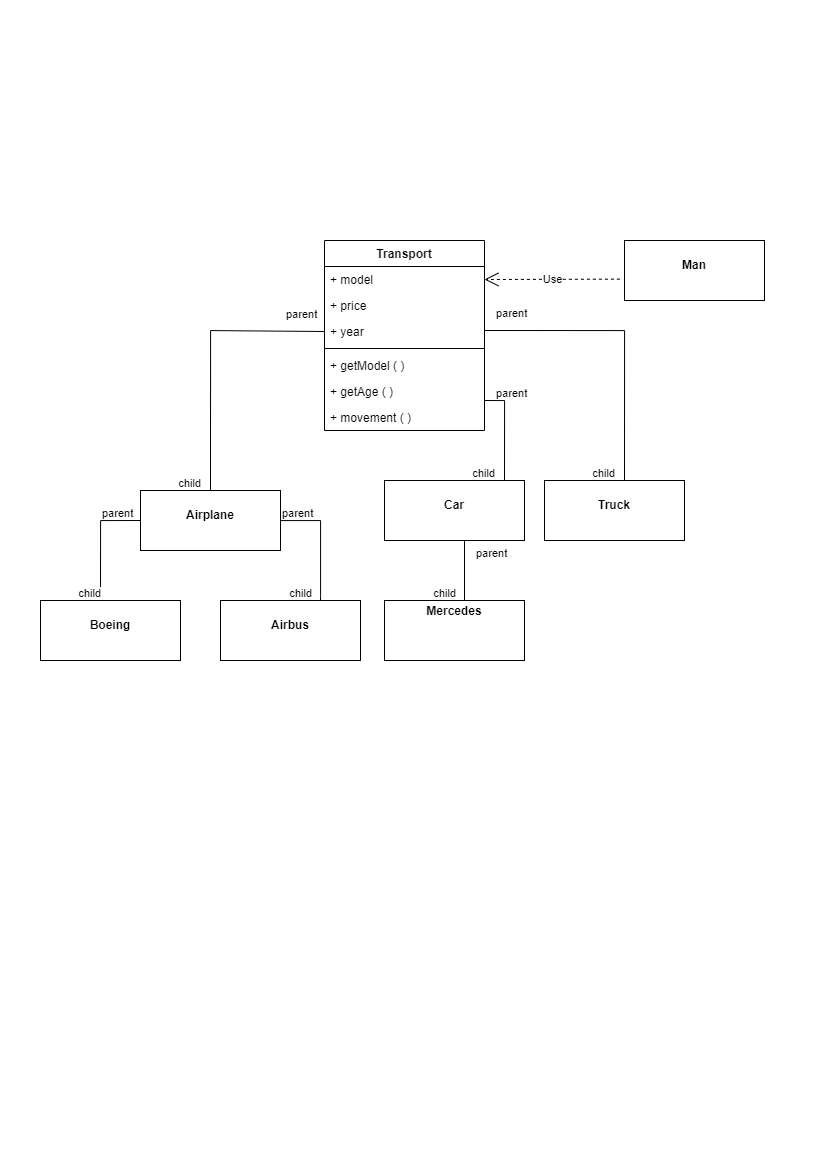

The diagram above was exported from draw.io. Its source (the exported page's mxGraphModel, read from the mxfile embedded in the PNG):
<mxGraphModel dx="1203" dy="725" grid="1" gridSize="10" guides="1" tooltips="1" connect="1" arrows="1" fold="1" page="1" pageScale="1" pageWidth="827" pageHeight="1169" math="0" shadow="0">
  <root>
    <mxCell id="0" />
    <mxCell id="1" parent="0" />
    <mxCell id="x-ni0G0Ag5illLgsjkEF-3" value="Transport&#10;" style="swimlane;fontStyle=1;align=center;verticalAlign=top;childLayout=stackLayout;horizontal=1;startSize=26;horizontalStack=0;resizeParent=1;resizeParentMax=0;resizeLast=0;collapsible=1;marginBottom=0;" vertex="1" parent="1">
      <mxGeometry x="324" y="240" width="160" height="190" as="geometry" />
    </mxCell>
    <mxCell id="x-ni0G0Ag5illLgsjkEF-4" value="+ model" style="text;strokeColor=none;fillColor=none;align=left;verticalAlign=top;spacingLeft=4;spacingRight=4;overflow=hidden;rotatable=0;points=[[0,0.5],[1,0.5]];portConstraint=eastwest;" vertex="1" parent="x-ni0G0Ag5illLgsjkEF-3">
      <mxGeometry y="26" width="160" height="26" as="geometry" />
    </mxCell>
    <mxCell id="x-ni0G0Ag5illLgsjkEF-7" value="+ price" style="text;strokeColor=none;fillColor=none;align=left;verticalAlign=top;spacingLeft=4;spacingRight=4;overflow=hidden;rotatable=0;points=[[0,0.5],[1,0.5]];portConstraint=eastwest;" vertex="1" parent="x-ni0G0Ag5illLgsjkEF-3">
      <mxGeometry y="52" width="160" height="26" as="geometry" />
    </mxCell>
    <mxCell id="x-ni0G0Ag5illLgsjkEF-33" value="+ year" style="text;strokeColor=none;fillColor=none;align=left;verticalAlign=top;spacingLeft=4;spacingRight=4;overflow=hidden;rotatable=0;points=[[0,0.5],[1,0.5]];portConstraint=eastwest;" vertex="1" parent="x-ni0G0Ag5illLgsjkEF-3">
      <mxGeometry y="78" width="160" height="26" as="geometry" />
    </mxCell>
    <mxCell id="x-ni0G0Ag5illLgsjkEF-5" value="" style="line;strokeWidth=1;fillColor=none;align=left;verticalAlign=middle;spacingTop=-1;spacingLeft=3;spacingRight=3;rotatable=0;labelPosition=right;points=[];portConstraint=eastwest;" vertex="1" parent="x-ni0G0Ag5illLgsjkEF-3">
      <mxGeometry y="104" width="160" height="8" as="geometry" />
    </mxCell>
    <mxCell id="x-ni0G0Ag5illLgsjkEF-13" value="+ getModel ( )" style="text;strokeColor=none;fillColor=none;align=left;verticalAlign=top;spacingLeft=4;spacingRight=4;overflow=hidden;rotatable=0;points=[[0,0.5],[1,0.5]];portConstraint=eastwest;" vertex="1" parent="x-ni0G0Ag5illLgsjkEF-3">
      <mxGeometry y="112" width="160" height="26" as="geometry" />
    </mxCell>
    <mxCell id="x-ni0G0Ag5illLgsjkEF-16" value="+ getAge ( )" style="text;strokeColor=none;fillColor=none;align=left;verticalAlign=top;spacingLeft=4;spacingRight=4;overflow=hidden;rotatable=0;points=[[0,0.5],[1,0.5]];portConstraint=eastwest;" vertex="1" parent="x-ni0G0Ag5illLgsjkEF-3">
      <mxGeometry y="138" width="160" height="26" as="geometry" />
    </mxCell>
    <mxCell id="x-ni0G0Ag5illLgsjkEF-61" value="+ movement ( )" style="text;strokeColor=none;fillColor=none;align=left;verticalAlign=top;spacingLeft=4;spacingRight=4;overflow=hidden;rotatable=0;points=[[0,0.5],[1,0.5]];portConstraint=eastwest;" vertex="1" parent="x-ni0G0Ag5illLgsjkEF-3">
      <mxGeometry y="164" width="160" height="26" as="geometry" />
    </mxCell>
    <mxCell id="x-ni0G0Ag5illLgsjkEF-18" value="&lt;p style=&quot;margin:0px;margin-top:4px;text-align:center;&quot;&gt;&lt;br&gt;&lt;b&gt;Airplane&lt;/b&gt;&lt;/p&gt;&lt;p style=&quot;margin:0px;margin-top:4px;text-align:center;&quot;&gt;&lt;b&gt;&lt;br&gt;&lt;/b&gt;&lt;/p&gt;" style="verticalAlign=top;align=left;overflow=fill;fontSize=12;fontFamily=Helvetica;html=1;" vertex="1" parent="1">
      <mxGeometry x="140" y="490" width="140" height="60" as="geometry" />
    </mxCell>
    <mxCell id="x-ni0G0Ag5illLgsjkEF-19" value="&lt;p style=&quot;margin:0px;margin-top:4px;text-align:center;&quot;&gt;&lt;br&gt;&lt;b&gt;Airbus&lt;/b&gt;&lt;/p&gt;&lt;p style=&quot;margin:0px;margin-top:4px;text-align:center;&quot;&gt;&lt;b&gt;&lt;br&gt;&lt;/b&gt;&lt;/p&gt;" style="verticalAlign=top;align=left;overflow=fill;fontSize=12;fontFamily=Helvetica;html=1;" vertex="1" parent="1">
      <mxGeometry x="220" y="600" width="140" height="60" as="geometry" />
    </mxCell>
    <mxCell id="x-ni0G0Ag5illLgsjkEF-20" value="&lt;p style=&quot;margin:0px;margin-top:4px;text-align:center;&quot;&gt;&lt;br&gt;&lt;b&gt;Car&lt;/b&gt;&lt;/p&gt;&lt;p style=&quot;margin:0px;margin-top:4px;text-align:center;&quot;&gt;&lt;b&gt;&lt;br&gt;&lt;/b&gt;&lt;/p&gt;" style="verticalAlign=top;align=left;overflow=fill;fontSize=12;fontFamily=Helvetica;html=1;" vertex="1" parent="1">
      <mxGeometry x="384" y="480" width="140" height="60" as="geometry" />
    </mxCell>
    <mxCell id="x-ni0G0Ag5illLgsjkEF-21" value="&lt;p style=&quot;margin:0px;margin-top:4px;text-align:center;&quot;&gt;&lt;br&gt;&lt;b&gt;Truck&lt;/b&gt;&lt;/p&gt;&lt;p style=&quot;margin:0px;margin-top:4px;text-align:center;&quot;&gt;&lt;b&gt;&lt;br&gt;&lt;/b&gt;&lt;/p&gt;&lt;p style=&quot;margin:0px;margin-top:4px;text-align:center;&quot;&gt;&lt;b&gt;&lt;br&gt;&lt;/b&gt;&lt;/p&gt;" style="verticalAlign=top;align=left;overflow=fill;fontSize=12;fontFamily=Helvetica;html=1;" vertex="1" parent="1">
      <mxGeometry x="544" y="480" width="140" height="60" as="geometry" />
    </mxCell>
    <mxCell id="x-ni0G0Ag5illLgsjkEF-22" value="&lt;p style=&quot;margin:0px;margin-top:4px;text-align:center;&quot;&gt;&lt;br&gt;&lt;b&gt;Boeing&lt;/b&gt;&lt;/p&gt;&lt;p style=&quot;margin:0px;margin-top:4px;text-align:center;&quot;&gt;&lt;b&gt;&lt;br&gt;&lt;/b&gt;&lt;/p&gt;" style="verticalAlign=top;align=left;overflow=fill;fontSize=12;fontFamily=Helvetica;html=1;" vertex="1" parent="1">
      <mxGeometry x="40" y="600" width="140" height="60" as="geometry" />
    </mxCell>
    <mxCell id="x-ni0G0Ag5illLgsjkEF-23" value="&lt;p style=&quot;margin:0px;margin-top:4px;text-align:center;&quot;&gt;&lt;b&gt;Mercedes&lt;/b&gt;&lt;/p&gt;" style="verticalAlign=top;align=left;overflow=fill;fontSize=12;fontFamily=Helvetica;html=1;" vertex="1" parent="1">
      <mxGeometry x="384" y="600" width="140" height="60" as="geometry" />
    </mxCell>
    <mxCell id="x-ni0G0Ag5illLgsjkEF-24" value="&lt;p style=&quot;margin:0px;margin-top:4px;text-align:center;&quot;&gt;&lt;br&gt;&lt;b&gt;Man&lt;/b&gt;&lt;/p&gt;&lt;p style=&quot;margin:0px;margin-top:4px;text-align:center;&quot;&gt;&lt;b&gt;&lt;br&gt;&lt;/b&gt;&lt;/p&gt;" style="verticalAlign=top;align=left;overflow=fill;fontSize=12;fontFamily=Helvetica;html=1;" vertex="1" parent="1">
      <mxGeometry x="624" y="240" width="140" height="60" as="geometry" />
    </mxCell>
    <mxCell id="x-ni0G0Ag5illLgsjkEF-27" value="" style="endArrow=none;html=1;edgeStyle=orthogonalEdgeStyle;rounded=0;entryX=0.5;entryY=0;entryDx=0;entryDy=0;exitX=0;exitY=0.5;exitDx=0;exitDy=0;" edge="1" parent="1" source="x-ni0G0Ag5illLgsjkEF-33" target="x-ni0G0Ag5illLgsjkEF-18">
      <mxGeometry relative="1" as="geometry">
        <mxPoint x="284" y="330" as="sourcePoint" />
        <mxPoint x="94" y="470" as="targetPoint" />
        <Array as="points">
          <mxPoint x="210" y="330" />
        </Array>
      </mxGeometry>
    </mxCell>
    <mxCell id="x-ni0G0Ag5illLgsjkEF-28" value="parent" style="edgeLabel;resizable=0;html=1;align=left;verticalAlign=bottom;" connectable="0" vertex="1" parent="x-ni0G0Ag5illLgsjkEF-27">
      <mxGeometry x="-1" relative="1" as="geometry">
        <mxPoint x="-40" y="-10" as="offset" />
      </mxGeometry>
    </mxCell>
    <mxCell id="x-ni0G0Ag5illLgsjkEF-29" value="child" style="edgeLabel;resizable=0;html=1;align=right;verticalAlign=bottom;" connectable="0" vertex="1" parent="x-ni0G0Ag5illLgsjkEF-27">
      <mxGeometry x="1" relative="1" as="geometry">
        <mxPoint x="-10" as="offset" />
      </mxGeometry>
    </mxCell>
    <mxCell id="x-ni0G0Ag5illLgsjkEF-30" value="" style="endArrow=none;html=1;edgeStyle=orthogonalEdgeStyle;rounded=0;" edge="1" parent="1">
      <mxGeometry relative="1" as="geometry">
        <mxPoint x="484" y="330" as="sourcePoint" />
        <mxPoint x="624" y="480" as="targetPoint" />
      </mxGeometry>
    </mxCell>
    <mxCell id="x-ni0G0Ag5illLgsjkEF-31" value="parent" style="edgeLabel;resizable=0;html=1;align=left;verticalAlign=bottom;" connectable="0" vertex="1" parent="x-ni0G0Ag5illLgsjkEF-30">
      <mxGeometry x="-1" relative="1" as="geometry">
        <mxPoint x="10" y="-10" as="offset" />
      </mxGeometry>
    </mxCell>
    <mxCell id="x-ni0G0Ag5illLgsjkEF-32" value="child" style="edgeLabel;resizable=0;html=1;align=right;verticalAlign=bottom;" connectable="0" vertex="1" parent="x-ni0G0Ag5illLgsjkEF-30">
      <mxGeometry x="1" relative="1" as="geometry">
        <mxPoint x="-10" as="offset" />
      </mxGeometry>
    </mxCell>
    <mxCell id="x-ni0G0Ag5illLgsjkEF-41" value="" style="endArrow=none;html=1;edgeStyle=orthogonalEdgeStyle;rounded=0;" edge="1" parent="1">
      <mxGeometry relative="1" as="geometry">
        <mxPoint x="484" y="400" as="sourcePoint" />
        <mxPoint x="504" y="480" as="targetPoint" />
      </mxGeometry>
    </mxCell>
    <mxCell id="x-ni0G0Ag5illLgsjkEF-42" value="parent" style="edgeLabel;resizable=0;html=1;align=left;verticalAlign=bottom;" connectable="0" vertex="1" parent="x-ni0G0Ag5illLgsjkEF-41">
      <mxGeometry x="-1" relative="1" as="geometry">
        <mxPoint x="10" as="offset" />
      </mxGeometry>
    </mxCell>
    <mxCell id="x-ni0G0Ag5illLgsjkEF-43" value="child" style="edgeLabel;resizable=0;html=1;align=right;verticalAlign=bottom;" connectable="0" vertex="1" parent="x-ni0G0Ag5illLgsjkEF-41">
      <mxGeometry x="1" relative="1" as="geometry">
        <mxPoint x="-10" as="offset" />
      </mxGeometry>
    </mxCell>
    <mxCell id="x-ni0G0Ag5illLgsjkEF-56" value="" style="endArrow=none;html=1;edgeStyle=orthogonalEdgeStyle;rounded=0;" edge="1" parent="1">
      <mxGeometry relative="1" as="geometry">
        <mxPoint x="464" y="540" as="sourcePoint" />
        <mxPoint x="464" y="600" as="targetPoint" />
      </mxGeometry>
    </mxCell>
    <mxCell id="x-ni0G0Ag5illLgsjkEF-57" value="parent" style="edgeLabel;resizable=0;html=1;align=left;verticalAlign=bottom;" connectable="0" vertex="1" parent="x-ni0G0Ag5illLgsjkEF-56">
      <mxGeometry x="-1" relative="1" as="geometry">
        <mxPoint x="10" y="20" as="offset" />
      </mxGeometry>
    </mxCell>
    <mxCell id="x-ni0G0Ag5illLgsjkEF-58" value="child" style="edgeLabel;resizable=0;html=1;align=right;verticalAlign=bottom;" connectable="0" vertex="1" parent="x-ni0G0Ag5illLgsjkEF-56">
      <mxGeometry x="1" relative="1" as="geometry">
        <mxPoint x="-9" as="offset" />
      </mxGeometry>
    </mxCell>
    <mxCell id="x-ni0G0Ag5illLgsjkEF-60" value="Use" style="endArrow=open;endSize=12;dashed=1;html=1;rounded=0;exitX=-0.033;exitY=0.644;exitDx=0;exitDy=0;exitPerimeter=0;entryX=1;entryY=0.5;entryDx=0;entryDy=0;" edge="1" parent="1" source="x-ni0G0Ag5illLgsjkEF-24" target="x-ni0G0Ag5illLgsjkEF-4">
      <mxGeometry width="160" relative="1" as="geometry">
        <mxPoint x="484" y="280" as="sourcePoint" />
        <mxPoint x="524" y="260" as="targetPoint" />
      </mxGeometry>
    </mxCell>
    <mxCell id="x-ni0G0Ag5illLgsjkEF-62" value="" style="endArrow=none;html=1;edgeStyle=orthogonalEdgeStyle;rounded=0;" edge="1" parent="1" source="x-ni0G0Ag5illLgsjkEF-18">
      <mxGeometry relative="1" as="geometry">
        <mxPoint x="280" y="520" as="sourcePoint" />
        <mxPoint x="320" y="600" as="targetPoint" />
        <Array as="points">
          <mxPoint x="320" y="520" />
          <mxPoint x="320" y="595" />
        </Array>
      </mxGeometry>
    </mxCell>
    <mxCell id="x-ni0G0Ag5illLgsjkEF-63" value="parent" style="edgeLabel;resizable=0;html=1;align=left;verticalAlign=bottom;" connectable="0" vertex="1" parent="x-ni0G0Ag5illLgsjkEF-62">
      <mxGeometry x="-1" relative="1" as="geometry">
        <mxPoint as="offset" />
      </mxGeometry>
    </mxCell>
    <mxCell id="x-ni0G0Ag5illLgsjkEF-64" value="child" style="edgeLabel;resizable=0;html=1;align=right;verticalAlign=bottom;" connectable="0" vertex="1" parent="x-ni0G0Ag5illLgsjkEF-62">
      <mxGeometry x="1" relative="1" as="geometry">
        <mxPoint x="-9" as="offset" />
      </mxGeometry>
    </mxCell>
    <mxCell id="x-ni0G0Ag5illLgsjkEF-65" value="" style="endArrow=none;html=1;edgeStyle=orthogonalEdgeStyle;rounded=0;exitX=0;exitY=0.5;exitDx=0;exitDy=0;" edge="1" parent="1" source="x-ni0G0Ag5illLgsjkEF-18">
      <mxGeometry relative="1" as="geometry">
        <mxPoint x="20" y="550" as="sourcePoint" />
        <mxPoint x="100" y="600" as="targetPoint" />
      </mxGeometry>
    </mxCell>
    <mxCell id="x-ni0G0Ag5illLgsjkEF-66" value="parent" style="edgeLabel;resizable=0;html=1;align=left;verticalAlign=bottom;" connectable="0" vertex="1" parent="x-ni0G0Ag5illLgsjkEF-65">
      <mxGeometry x="-1" relative="1" as="geometry">
        <mxPoint x="-40" as="offset" />
      </mxGeometry>
    </mxCell>
    <mxCell id="x-ni0G0Ag5illLgsjkEF-67" value="child" style="edgeLabel;resizable=0;html=1;align=right;verticalAlign=bottom;" connectable="0" vertex="1" parent="x-ni0G0Ag5illLgsjkEF-65">
      <mxGeometry x="1" relative="1" as="geometry" />
    </mxCell>
  </root>
</mxGraphModel>